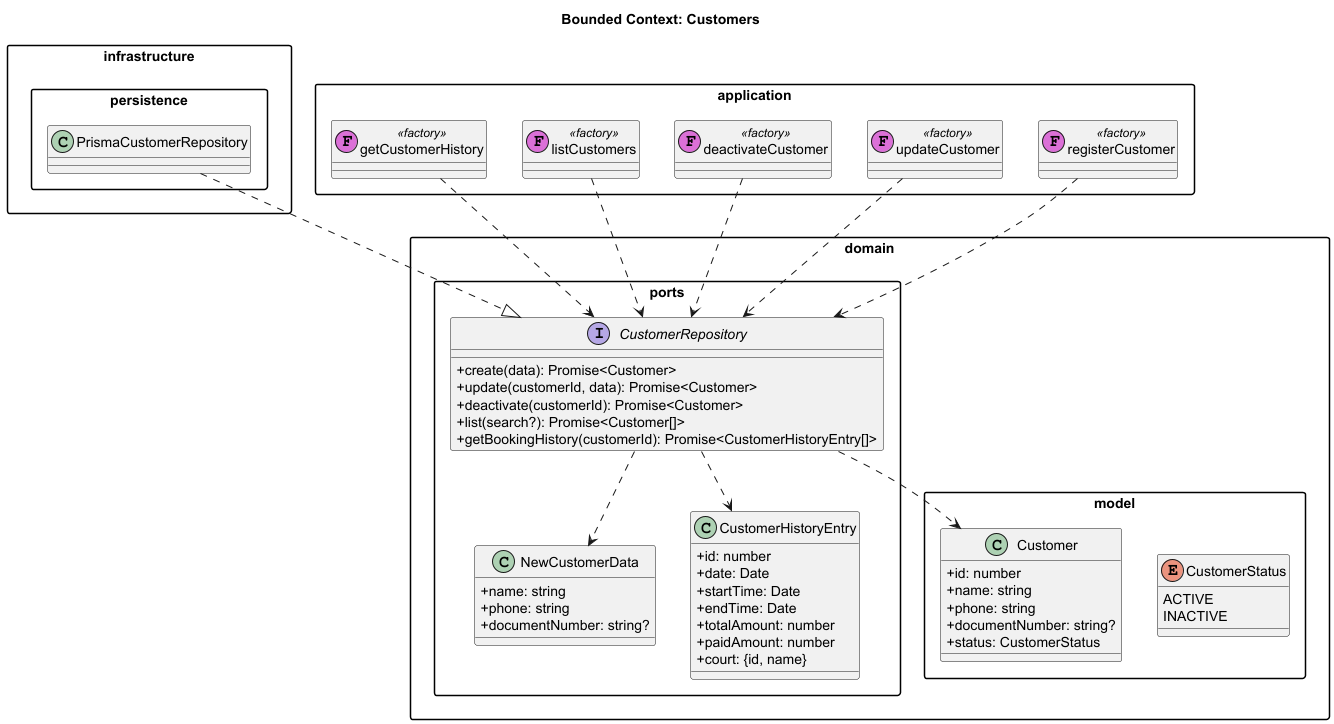

The diagram above was rendered by PlantUML. Its source (embedded in the PNG):
@startuml customers-context
title Bounded Context: Customers

skinparam classAttributeIconSize 0
skinparam packageStyle rectangle

package "domain.model" {
  enum CustomerStatus {
    ACTIVE
    INACTIVE
  }

  class Customer {
    +id: number
    +name: string
    +phone: string
    +documentNumber: string?
    +status: CustomerStatus
  }
}

package "domain.ports" {
  class NewCustomerData {
    +name: string
    +phone: string
    +documentNumber: string?
  }

  class CustomerHistoryEntry {
    +id: number
    +date: Date
    +startTime: Date
    +endTime: Date
    +totalAmount: number
    +paidAmount: number
    +court: {id, name}
  }

  interface CustomerRepository {
    +create(data): Promise<Customer>
    +update(customerId, data): Promise<Customer>
    +deactivate(customerId): Promise<Customer>
    +list(search?): Promise<Customer[]>
    +getBookingHistory(customerId): Promise<CustomerHistoryEntry[]>
  }

  CustomerRepository ..> Customer
  CustomerRepository ..> NewCustomerData
  CustomerRepository ..> CustomerHistoryEntry
}

package "infrastructure.persistence" {
  class PrismaCustomerRepository

  PrismaCustomerRepository ..|> CustomerRepository
}

package "application" {
  class registerCustomer << (F,orchid) factory >>
  class updateCustomer << (F,orchid) factory >>
  class deactivateCustomer << (F,orchid) factory >>
  class listCustomers << (F,orchid) factory >>
  class getCustomerHistory << (F,orchid) factory >>

  registerCustomer ..> CustomerRepository
  updateCustomer ..> CustomerRepository
  deactivateCustomer ..> CustomerRepository
  listCustomers ..> CustomerRepository
  getCustomerHistory ..> CustomerRepository
}

@enduml